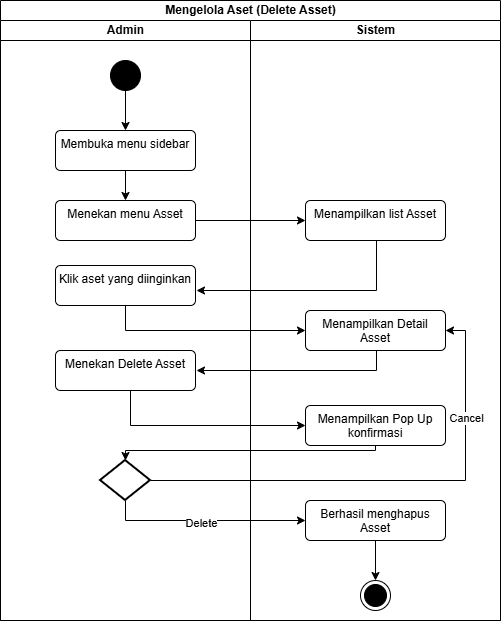

The diagram above was exported from draw.io. Its source (the exported page's mxGraphModel, read from the mxfile embedded in the PNG):
<mxGraphModel dx="858" dy="523" grid="1" gridSize="10" guides="1" tooltips="1" connect="1" arrows="1" fold="1" page="1" pageScale="1" pageWidth="827" pageHeight="1169" math="0" shadow="0">
  <root>
    <mxCell id="lB49BZL_2L_MGNMucySB-0" />
    <mxCell id="lB49BZL_2L_MGNMucySB-1" parent="lB49BZL_2L_MGNMucySB-0" />
    <mxCell id="lB49BZL_2L_MGNMucySB-2" value="Mengelola Aset (Delete Asset)" style="swimlane;childLayout=stackLayout;resizeParent=1;resizeParentMax=0;startSize=20;html=1;" vertex="1" parent="lB49BZL_2L_MGNMucySB-1">
      <mxGeometry x="140" y="160" width="500" height="620" as="geometry" />
    </mxCell>
    <mxCell id="lB49BZL_2L_MGNMucySB-3" style="edgeStyle=orthogonalEdgeStyle;rounded=0;orthogonalLoop=1;jettySize=auto;html=1;entryX=0;entryY=0.5;entryDx=0;entryDy=0;" edge="1" parent="lB49BZL_2L_MGNMucySB-2" source="lB49BZL_2L_MGNMucySB-10" target="lB49BZL_2L_MGNMucySB-18">
      <mxGeometry relative="1" as="geometry" />
    </mxCell>
    <mxCell id="lB49BZL_2L_MGNMucySB-4" style="edgeStyle=orthogonalEdgeStyle;rounded=0;orthogonalLoop=1;jettySize=auto;html=1;entryX=0;entryY=0.5;entryDx=0;entryDy=0;" edge="1" parent="lB49BZL_2L_MGNMucySB-2" source="lB49BZL_2L_MGNMucySB-11" target="lB49BZL_2L_MGNMucySB-20">
      <mxGeometry relative="1" as="geometry">
        <Array as="points">
          <mxPoint x="125" y="330" />
        </Array>
      </mxGeometry>
    </mxCell>
    <mxCell id="lB49BZL_2L_MGNMucySB-5" value="Admin" style="swimlane;startSize=20;html=1;" vertex="1" parent="lB49BZL_2L_MGNMucySB-2">
      <mxGeometry y="20" width="250" height="600" as="geometry" />
    </mxCell>
    <mxCell id="lB49BZL_2L_MGNMucySB-6" style="edgeStyle=orthogonalEdgeStyle;rounded=0;orthogonalLoop=1;jettySize=auto;html=1;entryX=0.5;entryY=0;entryDx=0;entryDy=0;" edge="1" parent="lB49BZL_2L_MGNMucySB-5" source="lB49BZL_2L_MGNMucySB-7" target="lB49BZL_2L_MGNMucySB-9">
      <mxGeometry relative="1" as="geometry" />
    </mxCell>
    <mxCell id="lB49BZL_2L_MGNMucySB-7" value="" style="ellipse;fillColor=strokeColor;html=1;" vertex="1" parent="lB49BZL_2L_MGNMucySB-5">
      <mxGeometry x="110" y="40" width="30" height="30" as="geometry" />
    </mxCell>
    <mxCell id="lB49BZL_2L_MGNMucySB-8" style="edgeStyle=orthogonalEdgeStyle;rounded=0;orthogonalLoop=1;jettySize=auto;html=1;entryX=0.5;entryY=0;entryDx=0;entryDy=0;" edge="1" parent="lB49BZL_2L_MGNMucySB-5" source="lB49BZL_2L_MGNMucySB-9" target="lB49BZL_2L_MGNMucySB-10">
      <mxGeometry relative="1" as="geometry" />
    </mxCell>
    <mxCell id="lB49BZL_2L_MGNMucySB-9" value="Membuka menu sidebar" style="html=1;align=center;verticalAlign=top;rounded=1;absoluteArcSize=1;arcSize=10;dashed=0;whiteSpace=wrap;" vertex="1" parent="lB49BZL_2L_MGNMucySB-5">
      <mxGeometry x="55" y="110" width="140" height="40" as="geometry" />
    </mxCell>
    <mxCell id="lB49BZL_2L_MGNMucySB-10" value="Menekan menu Asset" style="html=1;align=center;verticalAlign=top;rounded=1;absoluteArcSize=1;arcSize=10;dashed=0;whiteSpace=wrap;" vertex="1" parent="lB49BZL_2L_MGNMucySB-5">
      <mxGeometry x="55" y="180" width="140" height="40" as="geometry" />
    </mxCell>
    <mxCell id="lB49BZL_2L_MGNMucySB-11" value="Klik aset yang diinginkan" style="html=1;align=center;verticalAlign=top;rounded=1;absoluteArcSize=1;arcSize=10;dashed=0;whiteSpace=wrap;" vertex="1" parent="lB49BZL_2L_MGNMucySB-5">
      <mxGeometry x="55" y="245" width="140" height="40" as="geometry" />
    </mxCell>
    <mxCell id="lB49BZL_2L_MGNMucySB-12" value="Menekan Delete Asset" style="html=1;align=center;verticalAlign=top;rounded=1;absoluteArcSize=1;arcSize=10;dashed=0;whiteSpace=wrap;" vertex="1" parent="lB49BZL_2L_MGNMucySB-5">
      <mxGeometry x="55" y="330" width="140" height="40" as="geometry" />
    </mxCell>
    <mxCell id="lB49BZL_2L_MGNMucySB-29" value="" style="strokeWidth=2;html=1;shape=mxgraph.flowchart.decision;whiteSpace=wrap;" vertex="1" parent="lB49BZL_2L_MGNMucySB-5">
      <mxGeometry x="100" y="440" width="50" height="40" as="geometry" />
    </mxCell>
    <mxCell id="lB49BZL_2L_MGNMucySB-23" style="edgeStyle=orthogonalEdgeStyle;rounded=0;orthogonalLoop=1;jettySize=auto;html=1;exitX=0.5;exitY=1;exitDx=0;exitDy=0;" edge="1" parent="lB49BZL_2L_MGNMucySB-5">
      <mxGeometry relative="1" as="geometry">
        <mxPoint x="170" y="510" as="sourcePoint" />
        <mxPoint x="170" y="510" as="targetPoint" />
      </mxGeometry>
    </mxCell>
    <mxCell id="lB49BZL_2L_MGNMucySB-16" value="Sistem" style="swimlane;startSize=20;html=1;" vertex="1" parent="lB49BZL_2L_MGNMucySB-2">
      <mxGeometry x="250" y="20" width="250" height="600" as="geometry" />
    </mxCell>
    <mxCell id="lB49BZL_2L_MGNMucySB-17" style="edgeStyle=orthogonalEdgeStyle;rounded=0;orthogonalLoop=1;jettySize=auto;html=1;" edge="1" parent="lB49BZL_2L_MGNMucySB-16" source="lB49BZL_2L_MGNMucySB-18">
      <mxGeometry relative="1" as="geometry">
        <mxPoint x="-54" y="270" as="targetPoint" />
        <Array as="points">
          <mxPoint x="126" y="270" />
        </Array>
      </mxGeometry>
    </mxCell>
    <mxCell id="lB49BZL_2L_MGNMucySB-18" value="Menampilkan list Asset" style="html=1;align=center;verticalAlign=top;rounded=1;absoluteArcSize=1;arcSize=10;dashed=0;whiteSpace=wrap;" vertex="1" parent="lB49BZL_2L_MGNMucySB-16">
      <mxGeometry x="55" y="180" width="140" height="40" as="geometry" />
    </mxCell>
    <mxCell id="lB49BZL_2L_MGNMucySB-19" style="edgeStyle=orthogonalEdgeStyle;rounded=0;orthogonalLoop=1;jettySize=auto;html=1;" edge="1" parent="lB49BZL_2L_MGNMucySB-16">
      <mxGeometry relative="1" as="geometry">
        <mxPoint x="-54" y="350" as="targetPoint" />
        <mxPoint x="126" y="320" as="sourcePoint" />
        <Array as="points">
          <mxPoint x="126" y="350" />
        </Array>
      </mxGeometry>
    </mxCell>
    <mxCell id="lB49BZL_2L_MGNMucySB-20" value="Menampilkan Detail Asset" style="html=1;align=center;verticalAlign=top;rounded=1;absoluteArcSize=1;arcSize=10;dashed=0;whiteSpace=wrap;" vertex="1" parent="lB49BZL_2L_MGNMucySB-16">
      <mxGeometry x="55" y="290" width="140" height="40" as="geometry" />
    </mxCell>
    <mxCell id="lB49BZL_2L_MGNMucySB-24" style="edgeStyle=orthogonalEdgeStyle;rounded=0;orthogonalLoop=1;jettySize=auto;html=1;" edge="1" parent="lB49BZL_2L_MGNMucySB-16" source="lB49BZL_2L_MGNMucySB-30" target="lB49BZL_2L_MGNMucySB-31">
      <mxGeometry relative="1" as="geometry" />
    </mxCell>
    <mxCell id="lB49BZL_2L_MGNMucySB-30" value="Berhasil menghapus Asset" style="html=1;align=center;verticalAlign=top;rounded=1;absoluteArcSize=1;arcSize=10;dashed=0;whiteSpace=wrap;" vertex="1" parent="lB49BZL_2L_MGNMucySB-16">
      <mxGeometry x="55" y="480" width="140" height="40" as="geometry" />
    </mxCell>
    <mxCell id="lB49BZL_2L_MGNMucySB-31" value="" style="ellipse;html=1;shape=endState;fillColor=strokeColor;" vertex="1" parent="lB49BZL_2L_MGNMucySB-16">
      <mxGeometry x="110" y="560" width="30" height="30" as="geometry" />
    </mxCell>
    <mxCell id="lB49BZL_2L_MGNMucySB-32" value="Menampilkan Pop Up konfirmasi" style="html=1;align=center;verticalAlign=top;rounded=1;absoluteArcSize=1;arcSize=10;dashed=0;whiteSpace=wrap;" vertex="1" parent="lB49BZL_2L_MGNMucySB-16">
      <mxGeometry x="55" y="385" width="140" height="40" as="geometry" />
    </mxCell>
    <mxCell id="lB49BZL_2L_MGNMucySB-34" value="" style="edgeStyle=orthogonalEdgeStyle;rounded=0;orthogonalLoop=1;jettySize=auto;html=1;entryX=0;entryY=0.5;entryDx=0;entryDy=0;" edge="1" parent="lB49BZL_2L_MGNMucySB-2" source="lB49BZL_2L_MGNMucySB-12" target="lB49BZL_2L_MGNMucySB-32">
      <mxGeometry relative="1" as="geometry">
        <mxPoint x="125" y="420" as="targetPoint" />
        <Array as="points">
          <mxPoint x="130" y="425" />
        </Array>
      </mxGeometry>
    </mxCell>
    <mxCell id="lB49BZL_2L_MGNMucySB-35" style="edgeStyle=orthogonalEdgeStyle;rounded=0;orthogonalLoop=1;jettySize=auto;html=1;entryX=0.5;entryY=0;entryDx=0;entryDy=0;entryPerimeter=0;" edge="1" parent="lB49BZL_2L_MGNMucySB-2" source="lB49BZL_2L_MGNMucySB-32" target="lB49BZL_2L_MGNMucySB-29">
      <mxGeometry relative="1" as="geometry">
        <Array as="points">
          <mxPoint x="375" y="450" />
          <mxPoint x="125" y="450" />
        </Array>
        <mxPoint x="125" y="450" as="targetPoint" />
      </mxGeometry>
    </mxCell>
    <mxCell id="OD7MB7hxlXjaVgyqanfE-0" style="edgeStyle=orthogonalEdgeStyle;rounded=0;orthogonalLoop=1;jettySize=auto;html=1;entryX=0;entryY=0.5;entryDx=0;entryDy=0;" edge="1" parent="lB49BZL_2L_MGNMucySB-2" source="lB49BZL_2L_MGNMucySB-29" target="lB49BZL_2L_MGNMucySB-30">
      <mxGeometry relative="1" as="geometry">
        <Array as="points">
          <mxPoint x="125" y="520" />
        </Array>
      </mxGeometry>
    </mxCell>
    <mxCell id="OD7MB7hxlXjaVgyqanfE-1" value="Delete" style="edgeLabel;html=1;align=center;verticalAlign=middle;resizable=0;points=[];" vertex="1" connectable="0" parent="OD7MB7hxlXjaVgyqanfE-0">
      <mxGeometry x="-0.05" y="-2" relative="1" as="geometry">
        <mxPoint as="offset" />
      </mxGeometry>
    </mxCell>
    <mxCell id="cnLPmvjGRah9Px5X6nQw-0" style="edgeStyle=orthogonalEdgeStyle;rounded=0;orthogonalLoop=1;jettySize=auto;html=1;entryX=1;entryY=0.5;entryDx=0;entryDy=0;" edge="1" parent="lB49BZL_2L_MGNMucySB-2" source="lB49BZL_2L_MGNMucySB-29" target="lB49BZL_2L_MGNMucySB-20">
      <mxGeometry relative="1" as="geometry" />
    </mxCell>
    <mxCell id="cnLPmvjGRah9Px5X6nQw-1" value="Cancel" style="edgeLabel;html=1;align=center;verticalAlign=middle;resizable=0;points=[];" vertex="1" connectable="0" parent="cnLPmvjGRah9Px5X6nQw-0">
      <mxGeometry x="0.5588" relative="1" as="geometry">
        <mxPoint as="offset" />
      </mxGeometry>
    </mxCell>
  </root>
</mxGraphModel>